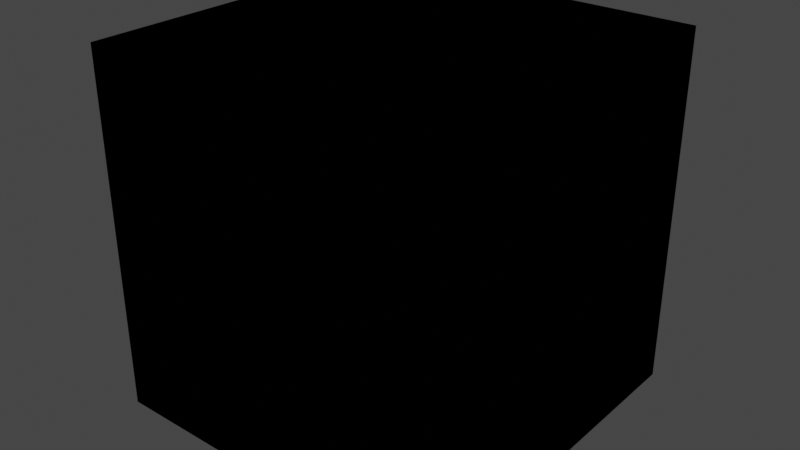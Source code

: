 # Source: room_decorations.blend  (saved by Blender 3.0.42; exported with 4.5.12 LTS)
import bpy
from mathutils import Matrix  # noqa: F401  (used for matrix-valued properties, if any)

bpy.ops.wm.read_factory_settings(use_empty=True)
scene = bpy.context.scene
scene.name = 'Scene'

# ---- collections
col_collection = bpy.data.collections.new('Collection'); scene.collection.children.link(col_collection)

# ---- world
world_world = bpy.data.worlds.new('World'); scene.world = world_world
world_world.use_nodes = True; world_world.node_tree.nodes.clear()
_N = world_world.node_tree.nodes; _L = world_world.node_tree.links
n0 = _N.new('ShaderNodeOutputWorld'); n0.name = 'World Output'; n0.location = (300, 300)
n1 = _N.new('ShaderNodeBackground'); n1.name = 'Background'; n1.location = (10, 300)
n1.inputs[0].default_value = (0.05088, 0.05088, 0.05088, 1.0)
_L.new(n1.outputs[0], n0.inputs[0])
n0.is_active_output = True
world_world.color = (0.05088, 0.05088, 0.05088)
world_world.use_sun_shadow = False
world_world.sun_shadow_jitter_overblur = 0.0

# ---- meshes
me_cube_001 = bpy.data.meshes.new('Cube.001')
me_cube_001.from_pydata([(-1.0, -1.0, -1.0), (-1.0, -1.0, 1.0), (-1.0, 1.0, -1.0), (-1.0, 1.0, 1.0), (1.0, -1.0, -1.0), (1.0, -1.0, 1.0), (1.0, 1.0, -1.0), (1.0, 1.0, 1.0)], [], [(0, 1, 3, 2), (2, 3, 7, 6), (6, 7, 5, 4), (4, 5, 1, 0), (2, 6, 4, 0), (7, 3, 1, 5)])
_uv = me_cube_001.uv_layers.new(name='UVMap')
_uv.uv.foreach_set('vector', [0.375, 0.0, 0.625, 0.0, 0.625, 0.25, 0.375, 0.25, 0.375, 0.25, 0.625, 0.25, 0.625, 0.5, 0.375, 0.5, 0.375, 0.5, 0.625, 0.5, 0.625, 0.75, 0.375, 0.75, 0.375, 0.75, 0.625, 0.75, 0.625, 1.0, 0.375, 1.0, 0.125, 0.5, 0.375, 0.5, 0.375, 0.75, 0.125, 0.75, 0.625, 0.5, 0.875, 0.5, 0.875, 0.75, 0.625, 0.75])
me_cube_001.use_remesh_fix_poles = True
me_cube_001.use_remesh_preserve_attributes = False
me_cube_001.update()
me_cube_002 = bpy.data.meshes.new('Cube.002')
me_cube_002.from_pydata([(-1.0, -1.0, -1.0), (-1.0, -1.0, 1.0), (-1.0, 1.0, -1.0), (-1.0, 1.0, 1.0), (1.0, -1.0, -1.0), (1.0, -1.0, 1.0), (1.0, 1.0, -1.0), (1.0, 1.0, 1.0)], [], [(0, 1, 3, 2), (2, 3, 7, 6), (6, 7, 5, 4), (4, 5, 1, 0), (2, 6, 4, 0), (7, 3, 1, 5)])
_uv = me_cube_002.uv_layers.new(name='UVMap')
_uv.uv.foreach_set('vector', [0.375, 0.0, 0.625, 0.0, 0.625, 0.25, 0.375, 0.25, 0.375, 0.25, 0.625, 0.25, 0.625, 0.5, 0.375, 0.5, 0.375, 0.5, 0.625, 0.5, 0.625, 0.75, 0.375, 0.75, 0.375, 0.75, 0.625, 0.75, 0.625, 1.0, 0.375, 1.0, 0.125, 0.5, 0.375, 0.5, 0.375, 0.75, 0.125, 0.75, 0.625, 0.5, 0.875, 0.5, 0.875, 0.75, 0.625, 0.75])
me_cube_002.use_remesh_fix_poles = True
me_cube_002.use_remesh_preserve_attributes = False
me_cube_002.update()
me_cube_003 = bpy.data.meshes.new('Cube.003')
me_cube_003.from_pydata([(-1.0, -1.0, -1.0), (-1.0, -1.0, 1.0), (-1.0, 1.0, -1.0), (-1.0, 1.0, 1.0), (1.0, -1.0, -1.0), (1.0, -1.0, 1.0), (1.0, 1.0, -1.0), (1.0, 1.0, 1.0)], [], [(0, 1, 3, 2), (2, 3, 7, 6), (6, 7, 5, 4), (4, 5, 1, 0), (2, 6, 4, 0), (7, 3, 1, 5)])
_uv = me_cube_003.uv_layers.new(name='UVMap')
_uv.uv.foreach_set('vector', [0.375, 0.0, 0.625, 0.0, 0.625, 0.25, 0.375, 0.25, 0.375, 0.25, 0.625, 0.25, 0.625, 0.5, 0.375, 0.5, 0.375, 0.5, 0.625, 0.5, 0.625, 0.75, 0.375, 0.75, 0.375, 0.75, 0.625, 0.75, 0.625, 1.0, 0.375, 1.0, 0.125, 0.5, 0.375, 0.5, 0.375, 0.75, 0.125, 0.75, 0.625, 0.5, 0.875, 0.5, 0.875, 0.75, 0.625, 0.75])
me_cube_003.use_remesh_fix_poles = True
me_cube_003.use_remesh_preserve_attributes = False
me_cube_003.update()
me_cube_004 = bpy.data.meshes.new('Cube.004')
me_cube_004.from_pydata([(-1.0, -1.0, -1.0), (-1.0, -1.0, 1.0), (-1.0, 1.0, -1.0), (-1.0, 1.0, 1.0), (1.0, -1.0, -1.0), (1.0, -1.0, 1.0), (1.0, 1.0, -1.0), (1.0, 1.0, 1.0)], [], [(0, 1, 3, 2), (2, 3, 7, 6), (6, 7, 5, 4), (4, 5, 1, 0), (2, 6, 4, 0), (7, 3, 1, 5)])
_uv = me_cube_004.uv_layers.new(name='UVMap')
_uv.uv.foreach_set('vector', [0.375, 0.0, 0.625, 0.0, 0.625, 0.25, 0.375, 0.25, 0.375, 0.25, 0.625, 0.25, 0.625, 0.5, 0.375, 0.5, 0.375, 0.5, 0.625, 0.5, 0.625, 0.75, 0.375, 0.75, 0.375, 0.75, 0.625, 0.75, 0.625, 1.0, 0.375, 1.0, 0.125, 0.5, 0.375, 0.5, 0.375, 0.75, 0.125, 0.75, 0.625, 0.5, 0.875, 0.5, 0.875, 0.75, 0.625, 0.75])
me_cube_004.use_remesh_fix_poles = True
me_cube_004.use_remesh_preserve_attributes = False
me_cube_004.update()

# ---- objects
ob_dining_chair = bpy.data.objects.new('Dining Chair', me_cube_001)
ob_side_table_tall = bpy.data.objects.new('Side Table Tall', me_cube_002)
ob_sofa = bpy.data.objects.new('Sofa', me_cube_003)
ob_wall_clock = bpy.data.objects.new('Wall Clock', me_cube_004)

# ---- transforms, parenting, visibility, modifiers, constraints
ob_dining_chair.location = (0.0, 0.0, 0.0)
ob_side_table_tall.location = (0.0, 0.0, 0.0)
ob_sofa.location = (0.0, 0.0, 0.0)
ob_wall_clock.location = (0.0, 0.0, 0.0)

# ---- collection membership
col_collection.objects.link(ob_dining_chair)
col_collection.objects.link(ob_side_table_tall)
col_collection.objects.link(ob_sofa)
col_collection.objects.link(ob_wall_clock)

# ---- scene / render settings (as saved in the file)
scene.frame_start = 1; scene.frame_end = 250; scene.frame_set(1)
scene.render.engine = 'BLENDER_EEVEE_NEXT'
scene.cycles.sampling_pattern = 'TABULATED_SOBOL'
scene.cycles.use_light_tree = False
scene.view_settings.view_transform = 'Filmic'
bpy.context.view_layer.update()

# ---- added for rendering (the .blend has no active camera and no usable light): camera, sun
cam_auto = bpy.data.cameras.new('AutoCamera')
cam_auto.lens = 50.0
cam_auto.sensor_width = 36.0
cam_auto.clip_end = 1000.0
ob_auto_camera = bpy.data.objects.new('AutoCamera', cam_auto)
scene.collection.objects.link(ob_auto_camera)
ob_auto_camera.location = (3.20507, -3.84609, 2.56406)
ob_auto_camera.rotation_euler = (1.09748, -7.21219e-08, 0.694738)
scene.camera = ob_auto_camera
light_auto_sun = bpy.data.lights.new('AutoSun', 'SUN')
light_auto_sun.energy = 3.0
light_auto_sun.angle = 0.0523599
ob_auto_sun = bpy.data.objects.new('AutoSun', light_auto_sun)
scene.collection.objects.link(ob_auto_sun)
ob_auto_sun.rotation_euler = (0.872665, 0.174533, 0.523599)
bpy.context.view_layer.update()
